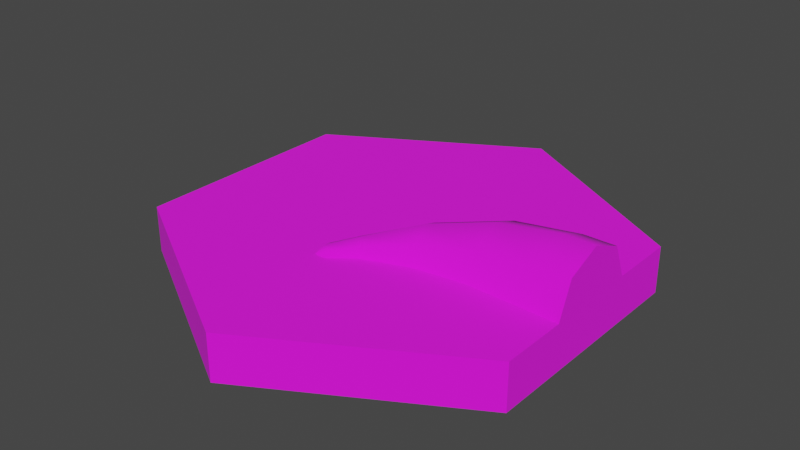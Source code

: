 # Source: 02_Loceta_Ra_z_punta_01.blend  (saved by Blender 2.91.10; exported with 4.5.12 LTS)
import bpy
from mathutils import Matrix  # noqa: F401  (used for matrix-valued properties, if any)

bpy.ops.wm.read_factory_settings(use_empty=True)
scene = bpy.context.scene
scene.name = 'Scene'

# ---- collections
col_02_loceta_ra_z_punta_01 = bpy.data.collections.new('02 Loceta Raíz punta 01'); scene.collection.children.link(col_02_loceta_ra_z_punta_01)

# ---- images (referenced by path relative to the original .blend; pixels are not part of the script)
import os
ASSET_DIR = os.environ.get("B2B_ASSET_DIR", "")  # directory of the original .blend (textures are referenced by path, not embedded)
HERE = os.path.dirname(os.path.abspath(__file__))  # packed textures are extracted next to this script under _unpacked/

def load_image(name, relpath, width, height, colorspace="sRGB"):
    """Load a texture the original file referenced (path relative to the .blend, or extracted next to this script)."""
    p = next((c for c in (os.path.join(HERE, relpath), os.path.join(ASSET_DIR, relpath)) if relpath and os.path.exists(c)), "")
    if p:
        img = bpy.data.images.load(p, check_existing=True)
        img.name = name
    else:  # same state as the original file: an image datablock whose file is absent (Cycles renders it pink)
        img = bpy.data.images.new(name, width, height)
        img.source = "FILE"
        img.filepath = "//" + (relpath or name)
    img.colorspace_settings.name = colorspace
    return img
img_02_ra_z_punta_01_base_color_png_001 = load_image('02 Raíz punta 01 Base Color.png.001', 'TEXTURAS/02 Raíz punta 01 Base Color.png', 1024, 1024, 'sRGB')

# ---- materials (node trees are filled in below, after node groups)
mat_ra_z_punta_01 = bpy.data.materials.new('Raíz punta 01')
mat_ra_z_punta_01.use_transparent_shadow = False

# ---- node groups
ng_auto_smooth = bpy.data.node_groups.new('Auto Smooth', 'GeometryNodeTree')
_s = ng_auto_smooth.interface.new_socket(name='Geometry', in_out='OUTPUT', socket_type='NodeSocketGeometry')
_s = ng_auto_smooth.interface.new_socket(name='Geometry', in_out='INPUT', socket_type='NodeSocketGeometry')
_s = ng_auto_smooth.interface.new_socket(name='Angle', in_out='INPUT', socket_type='NodeSocketFloat')
_s.subtype = 'ANGLE'
_s.min_value = 0.0
_s.max_value = 3.142
ng_auto_smooth.is_modifier = True
_N = ng_auto_smooth.nodes; _L = ng_auto_smooth.links
n0 = _N.new('NodeGroupOutput'); n0.name = 'Group Output'; n0.location = (480, -100)
n1 = _N.new('NodeGroupInput'); n1.name = 'Group Input'; n1.location = (-420, -300)
n2 = _N.new('NodeGroupInput'); n2.name = 'Group Input.001'; n2.location = (-60, -100)
n3 = _N.new('GeometryNodeSetShadeSmooth'); n3.name = 'Set Shade Smooth'; n3.location = (120, -100)
n3.domain = 'EDGE'
n4 = _N.new('GeometryNodeSetShadeSmooth'); n4.name = 'Set Shade Smooth.001'; n4.location = (300, -100)
n5 = _N.new('GeometryNodeInputMeshEdgeAngle'); n5.name = 'Edge Angle'; n5.location = (-420, -220)
n6 = _N.new('GeometryNodeInputEdgeSmooth'); n6.name = 'Is Edge Smooth'; n6.location = (-60, -160)
n7 = _N.new('GeometryNodeInputShadeSmooth'); n7.name = 'Is Face Smooth'; n7.location = (-240, -340)
n8 = _N.new('FunctionNodeBooleanMath'); n8.name = 'Boolean Math'; n8.location = (-60, -220)
n9 = _N.new('FunctionNodeCompare'); n9.name = 'Compare'; n9.location = (-240, -180)
n9.operation = 'LESS_EQUAL'
_L.new(n5.outputs[0], n9.inputs[0])
_L.new(n4.outputs[0], n0.inputs[0])
_L.new(n1.outputs[1], n9.inputs[1])
_L.new(n9.outputs[0], n8.inputs[0])
_L.new(n7.outputs[0], n8.inputs[1])
_L.new(n2.outputs[0], n3.inputs[0])
_L.new(n6.outputs[0], n3.inputs[1])
_L.new(n3.outputs[0], n4.inputs[0])
_L.new(n8.outputs[0], n3.inputs[2])
n0.is_active_output = True

# ---- material node trees
mat_ra_z_punta_01.use_nodes = True; mat_ra_z_punta_01.node_tree.nodes.clear()
_N = mat_ra_z_punta_01.node_tree.nodes; _L = mat_ra_z_punta_01.node_tree.links
n0 = _N.new('ShaderNodeBsdfPrincipled'); n0.name = 'Principled BSDF'; n0.location = (10, 300)
n0.distribution = 'GGX'
n0.subsurface_method = 'BURLEY'
n0.inputs[2].default_value = 1.0
n0.inputs[3].default_value = 1.45
n0.inputs[27].default_value = (0.0, 0.0, 0.0, 1.0)
n0.inputs[28].default_value = 1.0
n1 = _N.new('ShaderNodeOutputMaterial'); n1.name = 'Material Output'; n1.location = (300, 300)
n2 = _N.new('ShaderNodeTexImage'); n2.name = 'Image Texture.001'; n2.location = (-420, 333)
n2.image = img_02_ra_z_punta_01_base_color_png_001
_L.new(n0.outputs[0], n1.inputs[0])
_L.new(n2.outputs[0], n0.inputs[0])
n1.is_active_output = True

# ---- world
world_world = bpy.data.worlds.new('World'); scene.world = world_world
world_world.use_nodes = True; world_world.node_tree.nodes.clear()
_N = world_world.node_tree.nodes; _L = world_world.node_tree.links
n0 = _N.new('ShaderNodeOutputWorld'); n0.name = 'World Output'; n0.location = (300, 300)
n1 = _N.new('ShaderNodeBackground'); n1.name = 'Background'; n1.location = (10, 300)
n1.inputs[0].default_value = (0.05088, 0.05088, 0.05088, 1.0)
_L.new(n1.outputs[0], n0.inputs[0])
n0.is_active_output = True
world_world.color = (0.05088, 0.05088, 0.05088)
world_world.use_sun_shadow = False
world_world.sun_shadow_jitter_overblur = 0.0

# ---- meshes
me_circle_023 = bpy.data.meshes.new('Circle.023')
me_circle_023.from_pydata([(0.433, 0.0743, 0.1743), (0.433, -4.501e-09, 0.2051), (0.433, -0.0743, 0.1743), (0.433, 3.725e-08, 0.1), (0.3631, 0.07504, 0.1738), (0.3631, 0.001252, 0.2044), (0.3631, -0.07254, 0.1738), (0.2249, 0.08437, 0.1), (0.2279, 0.05666, 0.1641), (-0.03788, -0.1759, 0.1175), (-0.02122, -0.1791, 0.1145), (-0.03924, -0.1566, 0.1145), (-0.002532, -0.1066, 0.1214), (0.02536, -0.15, 0.1), (0.02057, -0.1426, 0.1214), (0.00902, -0.1246, 0.1303), (0.1066, -0.05604, 0.1616), (0.1183, -0.09709, 0.1428), (0.1229, -0.1137, 0.1), (0.09407, -0.01424, 0.144), (0.2334, -0.09886, 0.1), (0.234, -0.07383, 0.1596), (0.2328, -0.009941, 0.188), (0.433, 0.1051, 0.1), (0.433, 0.0, 0.0), (-2.384e-08, 8.941e-09, 0.0), (-2.98e-08, 0.5, 0.02721), (0.433, 0.25, 0.02721), (0.2165, 0.375, 0.0), (0.2165, 0.375, 0.1), (0.433, 0.08371, 0.02721), (0.433, -0.25, 0.0), (0.433, 0.25, 0.0), (0.433, -0.08371, 0.02721), (0.433, -0.25, 0.1), (0.433, 0.25, 0.1), (0.2165, 0.375, 0.02721), (-2.98e-08, 0.5, 0.0), (-2.98e-08, 0.5, 0.1), (0.0886, 0.003123, 0.1), (-0.433, 0.25, 0.02721), (-0.2165, 0.375, 0.0), (-0.007317, -0.0991, 0.1), (-0.2165, 0.375, 0.02721), (-0.433, 0.25, 0.0), (-0.433, 0.25, 0.1), (-0.04911, -0.1624, 0.1), (-0.04941, -0.1882, 0.1), (-0.02665, -0.1894, 0.1), (-0.433, -5.96e-08, 0.0), (-0.433, -8.941e-08, 0.1), (-0.433, -0.25, 0.1), (-0.433, -1.043e-07, 0.02721), (8.941e-08, -0.5, 0.02721), (-0.433, -0.25, 0.02721), (-0.2165, 0.375, 0.1), (-0.2165, -0.375, 0.0), (-0.2165, -0.375, 0.1), (-0.2165, -0.375, 0.02721), (-0.433, -0.25, 0.0), (0.3631, -0.1031, 0.1), (0.433, -0.1051, 0.1), (0.433, -0.25, 0.02721), (0.3631, 0.1056, 0.1), (0.2165, -0.375, 0.0), (0.2165, -0.375, 0.1), (0.2165, -0.375, 0.02721), (8.941e-08, -0.5, 0.0), (8.941e-08, -0.5, 0.1)], [], [(0, 1, 3, 23), (1, 2, 61, 3), (5, 4, 8, 22), (60, 6, 21, 20), (2, 1, 5, 6), (0, 23, 63, 4), (61, 2, 6, 60), (1, 0, 4, 5), (4, 63, 7, 8), (6, 5, 22, 21), (34, 60, 65), (34, 61, 60), (20, 65, 60), (18, 65, 20), (68, 13, 48), (65, 18, 13), (47, 48, 10, 9), (46, 47, 9, 11), (65, 13, 68), (68, 48, 57), (47, 57, 48), (14, 15, 9, 10), (12, 42, 46, 11), (46, 57, 47), (51, 46, 50), (13, 14, 10, 48), (15, 12, 11, 9), (19, 39, 42, 12), (17, 16, 15, 14), (16, 19, 12, 15), (18, 17, 14, 13), (42, 38, 55), (21, 22, 16, 17), (63, 29, 7), (8, 7, 39, 19), (20, 21, 17, 18), (22, 8, 19, 16), (35, 63, 23), (29, 63, 35), (45, 46, 42), (39, 7, 29), (61, 33, 24, 3), (24, 30, 23, 3), (30, 24, 32, 27), (28, 36, 27, 32), (36, 29, 35, 27), (29, 36, 26, 38), (23, 30, 27, 35), (36, 28, 37, 26), (33, 61, 34, 62), (24, 33, 62, 31), (28, 32, 24, 25), (41, 37, 28, 25), (49, 44, 41, 25), (41, 43, 26, 37), (43, 55, 38, 26), (55, 43, 40, 45), (43, 41, 44, 40), (56, 59, 49, 25), (49, 52, 40, 44), (52, 50, 45, 40), (50, 52, 54, 51), (52, 49, 59, 54), (64, 67, 56, 25), (56, 58, 54, 59), (58, 57, 51, 54), (57, 58, 53, 68), (58, 56, 67, 53), (64, 66, 53, 67), (66, 65, 68, 53), (65, 66, 62, 34), (66, 64, 31, 62), (31, 64, 25, 24), (38, 42, 39), (29, 38, 39), (57, 46, 51), (50, 46, 45), (55, 45, 42)])
me_circle_023.polygons.foreach_set('use_smooth', [True] * 78)
_k = set([(7, 39), (7, 63), (13, 18), (13, 48), (18, 20), (20, 60), (23, 63), (39, 42), (42, 46), (46, 47), (47, 48), (60, 61)])
me_circle_023.attributes.new('sharp_edge', 'BOOLEAN', 'EDGE').data.foreach_set('value', [ (min(e.vertices), max(e.vertices)) in _k for e in me_circle_023.edges])
_uv = me_circle_023.uv_layers.new(name='UVMap')
_uv.uv.foreach_set('vector', [0.1152, 0.3848, 0.1131, 0.3581, 0.1463, 0.3689, 0.1355, 0.4022, 0.1131, 0.3581, 0.1304, 0.3378, 0.1571, 0.3357, 0.1463, 0.3689, 0.0566, 0.4836, 0.03044, 0.4817, 0.03825, 0.4388, 0.06095, 0.4412, 0.1096, 0.4818, 0.08292, 0.4833, 0.084, 0.4399, 0.1057, 0.4379, 0.08385, 0.5068, 0.05635, 0.5069, 0.0566, 0.4836, 0.08292, 0.4833, 0.02861, 0.5052, 0.001005, 0.5018, 0.004226, 0.4777, 0.03044, 0.4817, 0.1111, 0.5054, 0.08385, 0.5068, 0.08292, 0.4833, 0.1096, 0.4818, 0.05635, 0.5069, 0.02861, 0.5052, 0.03044, 0.4817, 0.0566, 0.4836, 0.03044, 0.4817, 0.004226, 0.4777, 0.01615, 0.4319, 0.03825, 0.4388, 0.08292, 0.4833, 0.0566, 0.4836, 0.06095, 0.4412, 0.084, 0.4399, 0.4352, 0.001005, 0.4658, 0.04558, 0.3631, 0.04259, 0.4352, 0.001005, 0.4769, 0.02511, 0.4658, 0.04558, 0.4455, 0.08365, 0.3631, 0.04259, 0.4658, 0.04558, 0.4228, 0.113, 0.3631, 0.04259, 0.4455, 0.08365, 0.2911, 0.08417, 0.3961, 0.1351, 0.3762, 0.1435, 0.3631, 0.04259, 0.4228, 0.113, 0.3961, 0.1351, 0.1073, 0.3357, 0.1111, 0.3433, 0.1057, 0.3466, 0.1031, 0.3423, 0.09784, 0.3363, 0.1073, 0.3357, 0.1031, 0.3423, 0.09746, 0.3426, 0.3631, 0.04259, 0.3961, 0.1351, 0.2911, 0.08417, 0.2911, 0.08417, 0.3762, 0.1435, 0.2911, 0.1673, 0.3727, 0.1503, 0.2911, 0.1673, 0.3762, 0.1435, 0.09865, 0.3628, 0.09101, 0.3606, 0.1031, 0.3423, 0.1057, 0.3466, 0.08397, 0.357, 0.07792, 0.3517, 0.09784, 0.3363, 0.09746, 0.3426, 0.3802, 0.1545, 0.2911, 0.1673, 0.3727, 0.1503, 0.2911, 0.2505, 0.3802, 0.1545, 0.3631, 0.2921, 0.1066, 0.3642, 0.09865, 0.3628, 0.1057, 0.3466, 0.1111, 0.3433, 0.09101, 0.3606, 0.08397, 0.357, 0.09746, 0.3426, 0.1031, 0.3423, 0.05821, 0.3941, 0.04423, 0.386, 0.07792, 0.3517, 0.08397, 0.357, 0.08862, 0.3996, 0.07317, 0.3983, 0.09101, 0.3606, 0.09865, 0.3628, 0.07317, 0.3983, 0.05821, 0.3941, 0.08397, 0.357, 0.09101, 0.3606, 0.1043, 0.4, 0.08862, 0.3996, 0.09865, 0.3628, 0.1066, 0.3642, 0.4054, 0.153, 0.5792, 0.2505, 0.5072, 0.2921, 0.084, 0.4399, 0.06095, 0.4412, 0.07317, 0.3983, 0.08862, 0.3996, 0.526, 0.0803, 0.5792, 0.1673, 0.4969, 0.1166, 0.03825, 0.4388, 0.01615, 0.4319, 0.04423, 0.386, 0.05821, 0.3941, 0.1057, 0.4379, 0.084, 0.4399, 0.08862, 0.3996, 0.1043, 0.4, 0.06095, 0.4412, 0.03825, 0.4388, 0.05821, 0.3941, 0.07317, 0.3983, 0.5792, 0.08417, 0.526, 0.0803, 0.5375, 0.06006, 0.5792, 0.1673, 0.526, 0.0803, 0.5792, 0.08417, 0.4352, 0.3337, 0.3802, 0.1545, 0.4054, 0.153, 0.4508, 0.1423, 0.4969, 0.1166, 0.5792, 0.1673, 0.1571, 0.3357, 0.1779, 0.3499, 0.1779, 0.3792, 0.1463, 0.3689, 0.1779, 0.3792, 0.1607, 0.4029, 0.1355, 0.4022, 0.1463, 0.3689, 0.6371, 0.02885, 0.6461, 0.001005, 0.6461, 0.08417, 0.6371, 0.08417, 0.6461, 0.1673, 0.6371, 0.1673, 0.6371, 0.08417, 0.6461, 0.08417, 0.6371, 0.1673, 0.6128, 0.1673, 0.6128, 0.08417, 0.6371, 0.08417, 0.6128, 0.1673, 0.6371, 0.1673, 0.6371, 0.2505, 0.6128, 0.2505, 0.6128, 0.03596, 0.6371, 0.02885, 0.6371, 0.08417, 0.6128, 0.08417, 0.6371, 0.1673, 0.6461, 0.1673, 0.6461, 0.2505, 0.6371, 0.2505, 0.6371, 0.9711, 0.6128, 0.964, 0.6128, 0.9158, 0.6371, 0.9158, 0.6461, 0.999, 0.6371, 0.9711, 0.6371, 0.9158, 0.6461, 0.9158, 0.2171, 0.2921, 0.1451, 0.3337, 0.07303, 0.2921, 0.1451, 0.1673, 0.2891, 0.1673, 0.2891, 0.2505, 0.2171, 0.2921, 0.1451, 0.1673, 0.2171, 0.04259, 0.2891, 0.08417, 0.2891, 0.1673, 0.1451, 0.1673, 0.6461, 0.3337, 0.6371, 0.3337, 0.6371, 0.2505, 0.6461, 0.2505, 0.6371, 0.3337, 0.6128, 0.3337, 0.6128, 0.2505, 0.6371, 0.2505, 0.6128, 0.3337, 0.6371, 0.3337, 0.6371, 0.4168, 0.6128, 0.4168, 0.6371, 0.3337, 0.6461, 0.3337, 0.6461, 0.4168, 0.6371, 0.4168, 0.07303, 0.04259, 0.1451, 0.001005, 0.2171, 0.04259, 0.1451, 0.1673, 0.6461, 0.5, 0.6371, 0.5, 0.6371, 0.4168, 0.6461, 0.4168, 0.6371, 0.5, 0.6128, 0.5, 0.6128, 0.4168, 0.6371, 0.4168, 0.6128, 0.5, 0.6371, 0.5, 0.6371, 0.5832, 0.6128, 0.5832, 0.6371, 0.5, 0.6461, 0.5, 0.6461, 0.5832, 0.6371, 0.5832, 0.001005, 0.1673, 0.001005, 0.08417, 0.07303, 0.04259, 0.1451, 0.1673, 0.6461, 0.6663, 0.6371, 0.6663, 0.6371, 0.5832, 0.6461, 0.5832, 0.6371, 0.6663, 0.6128, 0.6663, 0.6128, 0.5832, 0.6371, 0.5832, 0.6128, 0.6663, 0.6371, 0.6663, 0.6371, 0.7495, 0.6128, 0.7495, 0.6371, 0.6663, 0.6461, 0.6663, 0.6461, 0.7495, 0.6371, 0.7495, 0.6461, 0.8327, 0.6371, 0.8327, 0.6371, 0.7495, 0.6461, 0.7495, 0.6371, 0.8327, 0.6128, 0.8327, 0.6128, 0.7495, 0.6371, 0.7495, 0.6128, 0.8327, 0.6371, 0.8327, 0.6371, 0.9158, 0.6128, 0.9158, 0.6371, 0.8327, 0.6461, 0.8327, 0.6461, 0.9158, 0.6371, 0.9158, 0.001005, 0.2505, 0.001005, 0.1673, 0.1451, 0.1673, 0.07303, 0.2921, 0.5792, 0.2505, 0.4054, 0.153, 0.4508, 0.1423, 0.5792, 0.1673, 0.5792, 0.2505, 0.4508, 0.1423, 0.2911, 0.1673, 0.3802, 0.1545, 0.2911, 0.2505, 0.3631, 0.2921, 0.3802, 0.1545, 0.4352, 0.3337, 0.5072, 0.2921, 0.4352, 0.3337, 0.4054, 0.153])
me_circle_023.materials.append(mat_ra_z_punta_01)
me_circle_023.update()

# ---- objects
ob_02_loceta_ra_z_punta_01 = bpy.data.objects.new('02 Loceta Raíz punta 01', me_circle_023)

# ---- transforms, parenting, visibility, modifiers, constraints
ob_02_loceta_ra_z_punta_01.location = (0.0, 0.0, 0.0)
ob_02_loceta_ra_z_punta_01.lineart.crease_threshold = 0.0
_m = ob_02_loceta_ra_z_punta_01.modifiers.new('Auto Smooth', 'NODES')
_m.node_group = ng_auto_smooth
_gi = [s.identifier for s in ng_auto_smooth.interface.items_tree if s.item_type == 'SOCKET' and s.in_out == 'INPUT']
_m[_gi[1]] = 0.8727  # Angle

# ---- collection membership
col_02_loceta_ra_z_punta_01.objects.link(ob_02_loceta_ra_z_punta_01)

# ---- scene / render settings (as saved in the file)
scene.frame_start = 1; scene.frame_end = 250; scene.frame_set(22)
scene.render.engine = 'BLENDER_EEVEE_NEXT'
scene.cycles.use_denoising = False
scene.cycles.samples = 128
scene.cycles.sampling_pattern = 'TABULATED_SOBOL'
scene.cycles.use_adaptive_sampling = False
scene.cycles.use_light_tree = False
scene.view_settings.view_transform = 'Filmic'
bpy.context.view_layer.update()

# ---- added for rendering (the .blend has no active camera and no usable light): camera, sun
cam_auto = bpy.data.cameras.new('AutoCamera')
cam_auto.lens = 50.0
cam_auto.sensor_width = 36.0
cam_auto.clip_end = 1000.0
ob_auto_camera = bpy.data.objects.new('AutoCamera', cam_auto)
scene.collection.objects.link(ob_auto_camera)
ob_auto_camera.location = (1.23858, -1.48629, 1.0934)
ob_auto_camera.rotation_euler = (1.09748, -7.21219e-08, 0.694738)
scene.camera = ob_auto_camera
light_auto_sun = bpy.data.lights.new('AutoSun', 'SUN')
light_auto_sun.energy = 3.0
light_auto_sun.angle = 0.0523599
ob_auto_sun = bpy.data.objects.new('AutoSun', light_auto_sun)
scene.collection.objects.link(ob_auto_sun)
ob_auto_sun.rotation_euler = (0.872665, 0.174533, 0.523599)
bpy.context.view_layer.update()
